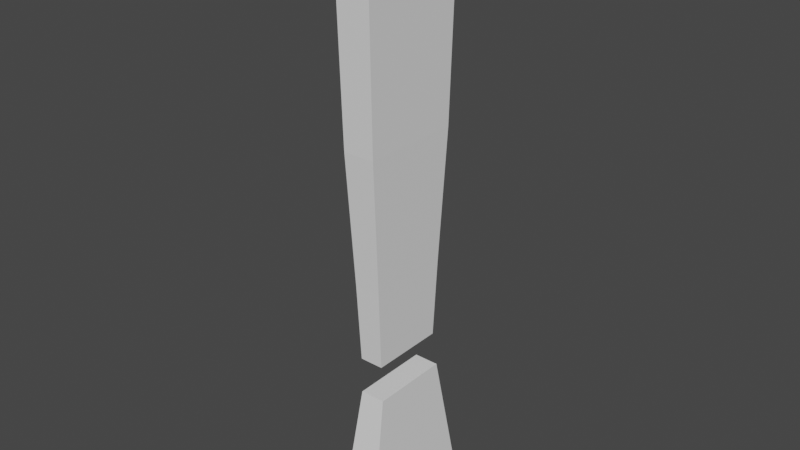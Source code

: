 # Source: QuestMarker.blend  (saved by Blender 2.81.16; exported with 4.5.12 LTS)
import bpy
from mathutils import Matrix  # noqa: F401  (used for matrix-valued properties, if any)

bpy.ops.wm.read_factory_settings(use_empty=True)
scene = bpy.context.scene
scene.name = 'Scene'

# ---- collections
col_collection = bpy.data.collections.new('Collection'); scene.collection.children.link(col_collection)

# ---- world
world_world = bpy.data.worlds.new('World'); scene.world = world_world
world_world.use_nodes = True; world_world.node_tree.nodes.clear()
_N = world_world.node_tree.nodes; _L = world_world.node_tree.links
n0 = _N.new('ShaderNodeOutputWorld'); n0.name = 'World Output'; n0.location = (300, 300)
n1 = _N.new('ShaderNodeBackground'); n1.name = 'Background'; n1.location = (10, 300)
n1.inputs[0].default_value = (0.05088, 0.05088, 0.05088, 1.0)
_L.new(n1.outputs[0], n0.inputs[0])
n0.is_active_output = True
world_world.color = (0.05088, 0.05088, 0.05088)
world_world.use_sun_shadow = False
world_world.sun_shadow_jitter_overblur = 0.0

# ---- meshes
me_cube_001 = bpy.data.meshes.new('Cube.001')
me_cube_001.from_pydata([(-1.0, -1.0, -1.0), (-0.6254, -0.6254, 1.0), (-1.0, 1.0, -1.0), (-0.6254, 0.6254, 1.0), (1.0, -1.0, -1.0), (0.6254, -0.6254, 1.0), (1.0, 1.0, -1.0), (0.6254, 0.6254, 1.0)], [], [(0, 1, 3, 2), (2, 3, 7, 6), (6, 7, 5, 4), (4, 5, 1, 0), (2, 6, 4, 0), (7, 3, 1, 5)])
_uv = me_cube_001.uv_layers.new(name='UVMap')
_uv.uv.foreach_set('vector', [0.375, 0.0, 0.625, 0.0, 0.625, 0.25, 0.375, 0.25, 0.375, 0.25, 0.625, 0.25, 0.625, 0.5, 0.375, 0.5, 0.375, 0.5, 0.625, 0.5, 0.625, 0.75, 0.375, 0.75, 0.375, 0.75, 0.625, 0.75, 0.625, 1.0, 0.375, 1.0, 0.125, 0.5, 0.375, 0.5, 0.375, 0.75, 0.125, 0.75, 0.625, 0.5, 0.875, 0.5, 0.875, 0.75, 0.625, 0.75])
me_cube_001.use_remesh_fix_poles = True
me_cube_001.use_remesh_preserve_attributes = False
me_cube_001.use_mirror_vertex_groups = False
me_cube_001.update()
me_cube_002 = bpy.data.meshes.new('Cube.002')
me_cube_002.from_pydata([(-0.5904, -0.5904, -0.7932), (-0.8816, -0.8816, 1.17), (-0.5904, 0.5904, -0.7932), (-0.8816, 0.8816, 1.17), (0.5904, -0.5904, -0.7932), (0.8816, -0.8816, 1.17), (0.5904, 0.5904, -0.7932), (0.8816, 0.8816, 1.17), (-0.7874, -0.7874, 0.1811), (-0.7874, 0.7874, 0.1811), (0.7874, 0.7874, 0.1811), (0.7874, -0.7874, 0.1811), (-0.6558, 0.6558, -0.4282), (0.6558, 0.6558, -0.4282), (0.6558, -0.6558, -0.4282), (-0.6558, -0.6558, -0.4282)], [], [(8, 1, 3, 9), (9, 3, 7, 10), (10, 7, 5, 11), (11, 5, 1, 8), (2, 6, 4, 0), (7, 3, 1, 5), (14, 11, 8, 15), (13, 10, 11, 14), (12, 9, 10, 13), (15, 8, 9, 12), (0, 15, 12, 2), (2, 12, 13, 6), (6, 13, 14, 4), (4, 14, 15, 0)])
_uv = me_cube_002.uv_layers.new(name='UVMap')
_uv.uv.foreach_set('vector', [0.511, 0.0, 0.625, 0.0, 0.625, 0.25, 0.511, 0.25, 0.511, 0.25, 0.625, 0.25, 0.625, 0.5, 0.511, 0.5, 0.511, 0.5, 0.625, 0.5, 0.625, 0.75, 0.511, 0.75, 0.511, 0.75, 0.625, 0.75, 0.625, 1.0, 0.511, 1.0, 0.125, 0.5, 0.375, 0.5, 0.375, 0.75, 0.125, 0.75, 0.625, 0.5, 0.875, 0.5, 0.875, 0.75, 0.625, 0.75, 0.4201, 0.75, 0.511, 0.75, 0.511, 1.0, 0.4201, 1.0, 0.4201, 0.5, 0.511, 0.5, 0.511, 0.75, 0.4201, 0.75, 0.4201, 0.25, 0.511, 0.25, 0.511, 0.5, 0.4201, 0.5, 0.4201, 0.0, 0.511, 0.0, 0.511, 0.25, 0.4201, 0.25, 0.375, 0.0, 0.4201, 0.0, 0.4201, 0.25, 0.375, 0.25, 0.375, 0.25, 0.4201, 0.25, 0.4201, 0.5, 0.375, 0.5, 0.375, 0.5, 0.4201, 0.5, 0.4201, 0.75, 0.375, 0.75, 0.375, 0.75, 0.4201, 0.75, 0.4201, 1.0, 0.375, 1.0])
me_cube_002.use_remesh_fix_poles = True
me_cube_002.use_remesh_preserve_attributes = False
me_cube_002.use_mirror_vertex_groups = False
me_cube_002.update()

# ---- objects
ob_cube = bpy.data.objects.new('Cube', me_cube_001)
ob_cube_001 = bpy.data.objects.new('Cube.001', me_cube_002)

# ---- transforms, parenting, visibility, modifiers, constraints
ob_cube.location = (0.0, 0.0, 0.3738)
ob_cube.scale = (0.07712, 0.2452, 0.2548)
ob_cube.lineart.crease_threshold = 0.0
ob_cube_001.location = (-0.01018, -0.0004431, 1.42)
ob_cube_001.scale = (0.07712, 0.2452, 0.8295)
ob_cube_001.lineart.crease_threshold = 0.0

# ---- collection membership
col_collection.objects.link(ob_cube)
col_collection.objects.link(ob_cube_001)

# ---- scene / render settings (as saved in the file)
scene.frame_start = 1; scene.frame_end = 250; scene.frame_set(1)
scene.render.engine = 'BLENDER_EEVEE_NEXT'
scene.cycles.use_denoising = False
scene.cycles.samples = 128
scene.cycles.sampling_pattern = 'TABULATED_SOBOL'
scene.cycles.use_adaptive_sampling = False
scene.cycles.use_light_tree = False
scene.view_settings.view_transform = 'Filmic'
bpy.context.view_layer.update()

# ---- added for rendering (the .blend has no active camera and no usable light): camera, sun
cam_auto = bpy.data.cameras.new('AutoCamera')
cam_auto.lens = 50.0
cam_auto.sensor_width = 36.0
cam_auto.clip_end = 1000.0
ob_auto_camera = bpy.data.objects.new('AutoCamera', cam_auto)
scene.collection.objects.link(ob_auto_camera)
ob_auto_camera.location = (2.15448, -2.586, 2.97887)
ob_auto_camera.rotation_euler = (1.09748, -7.21219e-08, 0.694738)
scene.camera = ob_auto_camera
light_auto_sun = bpy.data.lights.new('AutoSun', 'SUN')
light_auto_sun.energy = 3.0
light_auto_sun.angle = 0.0523599
ob_auto_sun = bpy.data.objects.new('AutoSun', light_auto_sun)
scene.collection.objects.link(ob_auto_sun)
ob_auto_sun.rotation_euler = (0.872665, 0.174533, 0.523599)
bpy.context.view_layer.update()
